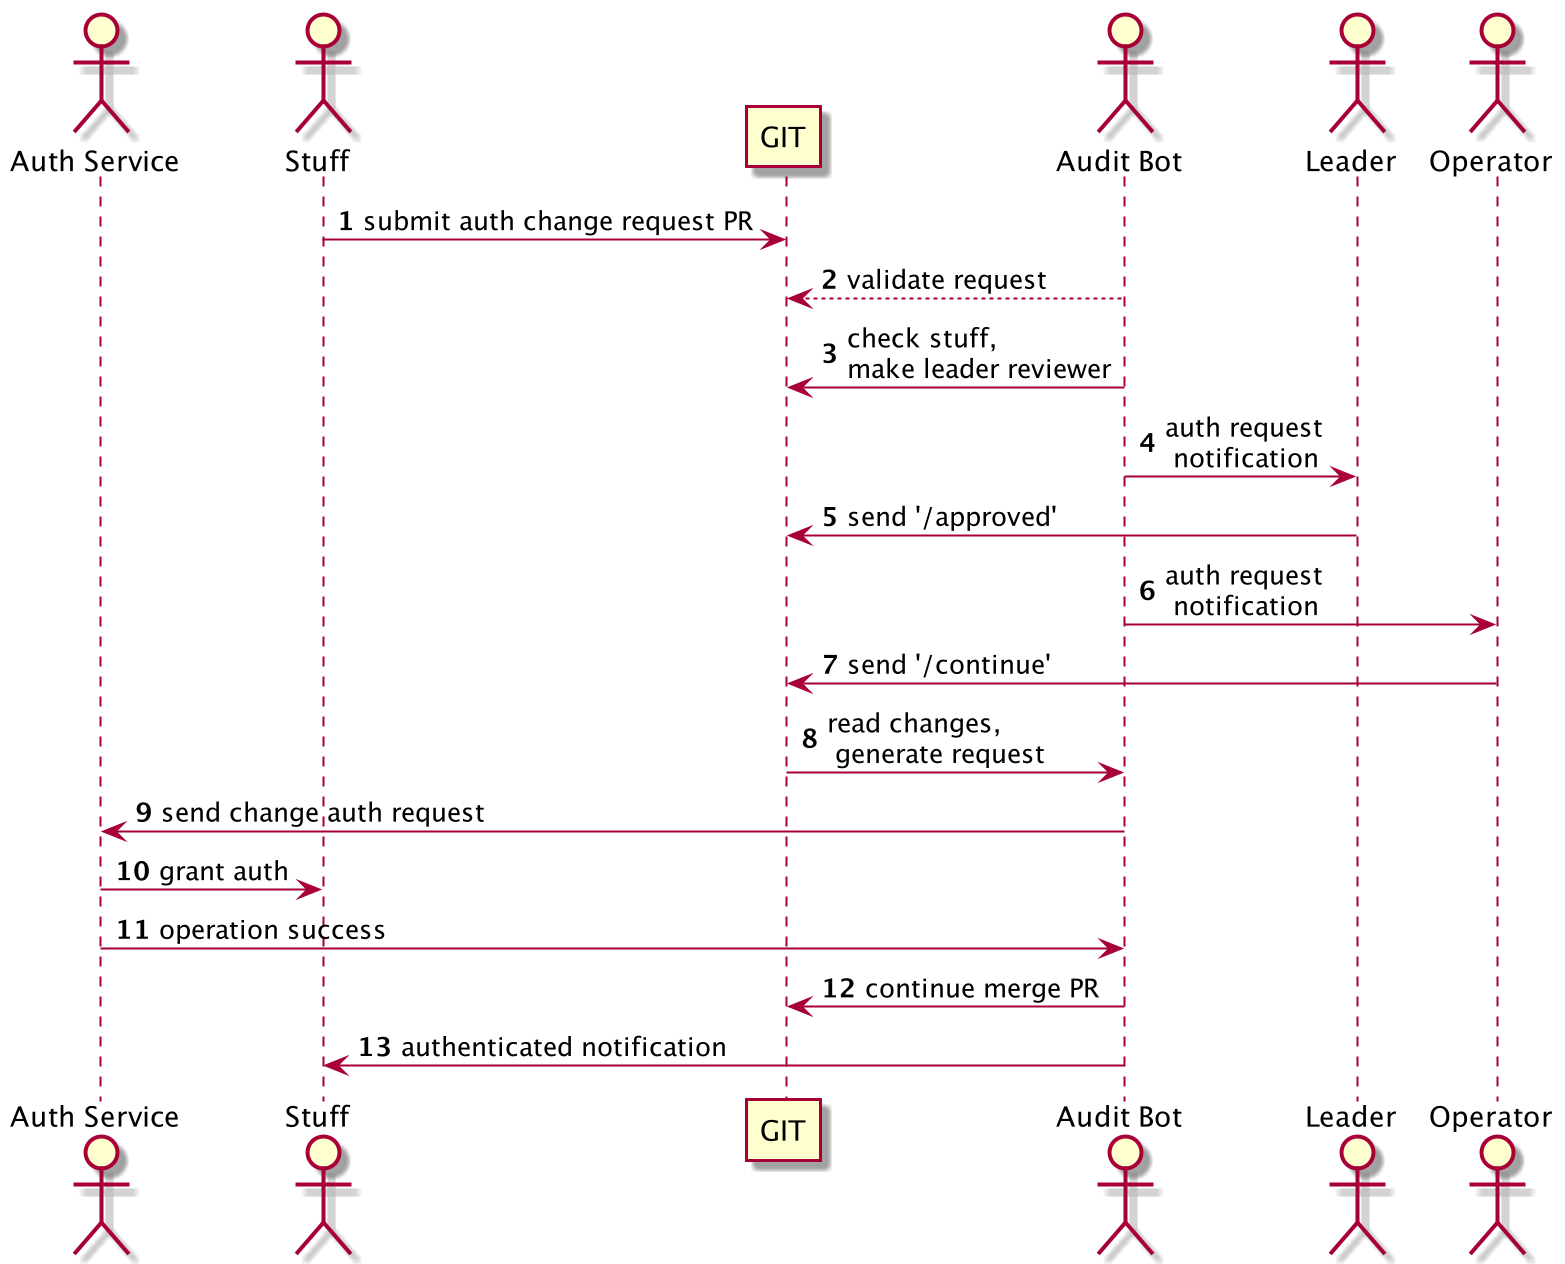

The diagram above was rendered by PlantUML. Its source (embedded in the PNG):
@startuml
'https://plantuml.com/sequence-diagram
autonumber

actor "Auth Service" as AS
actor Stuff
participant GIT
actor "Audit Bot" as AB
actor Leader
actor Operator

Stuff -> GIT: submit auth change request PR

AB --> GIT: validate request
AB -> GIT: check stuff, \nmake leader reviewer

AB -> Leader: auth request\n notification

Leader -> GIT: send '/approved'

AB -> Operator: auth request\n notification
Operator -> GIT: send '/continue'

AB <- GIT: read changes,\n generate request
AB -> AS: send change auth request
AS -> Stuff: grant auth
AS -> AB: operation success

AB -> GIT: continue merge PR

AB -> Stuff: authenticated notification
@enduml